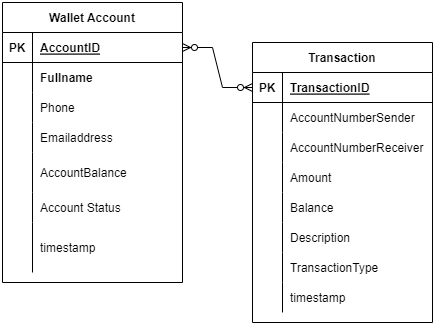

The diagram above was exported from draw.io. Its source (the exported page's mxGraphModel, read from the mxfile embedded in the PNG):
<mxGraphModel dx="868" dy="488" grid="1" gridSize="10" guides="1" tooltips="1" connect="1" arrows="1" fold="1" page="1" pageScale="1" pageWidth="850" pageHeight="1100" math="0" shadow="0">
  <root>
    <mxCell id="0" />
    <mxCell id="1" parent="0" />
    <mxCell id="TifBlfn-5B2uajaume_i-33" value="Wallet Account" style="shape=table;startSize=30;container=1;collapsible=1;childLayout=tableLayout;fixedRows=1;rowLines=0;fontStyle=1;align=center;resizeLast=1;" parent="1" vertex="1">
      <mxGeometry x="150" y="60" width="180" height="280" as="geometry" />
    </mxCell>
    <mxCell id="TifBlfn-5B2uajaume_i-34" value="" style="shape=tableRow;horizontal=0;startSize=0;swimlaneHead=0;swimlaneBody=0;fillColor=none;collapsible=0;dropTarget=0;points=[[0,0.5],[1,0.5]];portConstraint=eastwest;top=0;left=0;right=0;bottom=1;" parent="TifBlfn-5B2uajaume_i-33" vertex="1">
      <mxGeometry y="30" width="180" height="30" as="geometry" />
    </mxCell>
    <mxCell id="TifBlfn-5B2uajaume_i-35" value="PK" style="shape=partialRectangle;connectable=0;fillColor=none;top=0;left=0;bottom=0;right=0;fontStyle=1;overflow=hidden;" parent="TifBlfn-5B2uajaume_i-34" vertex="1">
      <mxGeometry width="30" height="30" as="geometry">
        <mxRectangle width="30" height="30" as="alternateBounds" />
      </mxGeometry>
    </mxCell>
    <mxCell id="TifBlfn-5B2uajaume_i-36" value="AccountID" style="shape=partialRectangle;connectable=0;fillColor=none;top=0;left=0;bottom=0;right=0;align=left;spacingLeft=6;fontStyle=5;overflow=hidden;" parent="TifBlfn-5B2uajaume_i-34" vertex="1">
      <mxGeometry x="30" width="150" height="30" as="geometry">
        <mxRectangle width="150" height="30" as="alternateBounds" />
      </mxGeometry>
    </mxCell>
    <mxCell id="TifBlfn-5B2uajaume_i-5" value="" style="shape=tableRow;horizontal=0;startSize=0;swimlaneHead=0;swimlaneBody=0;fillColor=none;collapsible=0;dropTarget=0;points=[[0,0.5],[1,0.5]];portConstraint=eastwest;top=0;left=0;right=0;bottom=0;" parent="TifBlfn-5B2uajaume_i-33" vertex="1">
      <mxGeometry y="60" width="180" height="30" as="geometry" />
    </mxCell>
    <mxCell id="TifBlfn-5B2uajaume_i-6" value="" style="shape=partialRectangle;connectable=0;fillColor=none;top=0;left=0;bottom=0;right=0;editable=1;overflow=hidden;" parent="TifBlfn-5B2uajaume_i-5" vertex="1">
      <mxGeometry width="30" height="30" as="geometry">
        <mxRectangle width="30" height="30" as="alternateBounds" />
      </mxGeometry>
    </mxCell>
    <mxCell id="TifBlfn-5B2uajaume_i-7" value="Fullname" style="shape=partialRectangle;connectable=0;fillColor=none;top=0;left=0;bottom=0;right=0;align=left;spacingLeft=6;overflow=hidden;fontStyle=1" parent="TifBlfn-5B2uajaume_i-5" vertex="1">
      <mxGeometry x="30" width="150" height="30" as="geometry">
        <mxRectangle width="150" height="30" as="alternateBounds" />
      </mxGeometry>
    </mxCell>
    <mxCell id="TifBlfn-5B2uajaume_i-11" value="" style="shape=tableRow;horizontal=0;startSize=0;swimlaneHead=0;swimlaneBody=0;fillColor=none;collapsible=0;dropTarget=0;points=[[0,0.5],[1,0.5]];portConstraint=eastwest;top=0;left=0;right=0;bottom=0;" parent="TifBlfn-5B2uajaume_i-33" vertex="1">
      <mxGeometry y="90" width="180" height="30" as="geometry" />
    </mxCell>
    <mxCell id="TifBlfn-5B2uajaume_i-12" value="" style="shape=partialRectangle;connectable=0;fillColor=none;top=0;left=0;bottom=0;right=0;editable=1;overflow=hidden;" parent="TifBlfn-5B2uajaume_i-11" vertex="1">
      <mxGeometry width="30" height="30" as="geometry">
        <mxRectangle width="30" height="30" as="alternateBounds" />
      </mxGeometry>
    </mxCell>
    <mxCell id="TifBlfn-5B2uajaume_i-13" value="Phone" style="shape=partialRectangle;connectable=0;fillColor=none;top=0;left=0;bottom=0;right=0;align=left;spacingLeft=6;overflow=hidden;fontStyle=0" parent="TifBlfn-5B2uajaume_i-11" vertex="1">
      <mxGeometry x="30" width="150" height="30" as="geometry">
        <mxRectangle width="150" height="30" as="alternateBounds" />
      </mxGeometry>
    </mxCell>
    <mxCell id="TifBlfn-5B2uajaume_i-37" value="" style="shape=tableRow;horizontal=0;startSize=0;swimlaneHead=0;swimlaneBody=0;fillColor=none;collapsible=0;dropTarget=0;points=[[0,0.5],[1,0.5]];portConstraint=eastwest;top=0;left=0;right=0;bottom=0;" parent="TifBlfn-5B2uajaume_i-33" vertex="1">
      <mxGeometry y="120" width="180" height="30" as="geometry" />
    </mxCell>
    <mxCell id="TifBlfn-5B2uajaume_i-38" value="" style="shape=partialRectangle;connectable=0;fillColor=none;top=0;left=0;bottom=0;right=0;editable=1;overflow=hidden;" parent="TifBlfn-5B2uajaume_i-37" vertex="1">
      <mxGeometry width="30" height="30" as="geometry">
        <mxRectangle width="30" height="30" as="alternateBounds" />
      </mxGeometry>
    </mxCell>
    <mxCell id="TifBlfn-5B2uajaume_i-39" value="Emailaddress" style="shape=partialRectangle;connectable=0;fillColor=none;top=0;left=0;bottom=0;right=0;align=left;spacingLeft=6;overflow=hidden;" parent="TifBlfn-5B2uajaume_i-37" vertex="1">
      <mxGeometry x="30" width="150" height="30" as="geometry">
        <mxRectangle width="150" height="30" as="alternateBounds" />
      </mxGeometry>
    </mxCell>
    <mxCell id="TifBlfn-5B2uajaume_i-40" value="" style="shape=tableRow;horizontal=0;startSize=0;swimlaneHead=0;swimlaneBody=0;fillColor=none;collapsible=0;dropTarget=0;points=[[0,0.5],[1,0.5]];portConstraint=eastwest;top=0;left=0;right=0;bottom=0;" parent="TifBlfn-5B2uajaume_i-33" vertex="1">
      <mxGeometry y="150" width="180" height="40" as="geometry" />
    </mxCell>
    <mxCell id="TifBlfn-5B2uajaume_i-41" value="" style="shape=partialRectangle;connectable=0;fillColor=none;top=0;left=0;bottom=0;right=0;editable=1;overflow=hidden;" parent="TifBlfn-5B2uajaume_i-40" vertex="1">
      <mxGeometry width="30" height="40" as="geometry">
        <mxRectangle width="30" height="40" as="alternateBounds" />
      </mxGeometry>
    </mxCell>
    <mxCell id="TifBlfn-5B2uajaume_i-42" value="AccountBalance" style="shape=partialRectangle;connectable=0;fillColor=none;top=0;left=0;bottom=0;right=0;align=left;spacingLeft=6;overflow=hidden;" parent="TifBlfn-5B2uajaume_i-40" vertex="1">
      <mxGeometry x="30" width="150" height="40" as="geometry">
        <mxRectangle width="150" height="40" as="alternateBounds" />
      </mxGeometry>
    </mxCell>
    <mxCell id="g-NuXpZ2kTL6DREBJ--g-1" value="" style="shape=tableRow;horizontal=0;startSize=0;swimlaneHead=0;swimlaneBody=0;fillColor=none;collapsible=0;dropTarget=0;points=[[0,0.5],[1,0.5]];portConstraint=eastwest;top=0;left=0;right=0;bottom=0;" vertex="1" parent="TifBlfn-5B2uajaume_i-33">
      <mxGeometry y="190" width="180" height="30" as="geometry" />
    </mxCell>
    <mxCell id="g-NuXpZ2kTL6DREBJ--g-2" value="" style="shape=partialRectangle;connectable=0;fillColor=none;top=0;left=0;bottom=0;right=0;editable=1;overflow=hidden;" vertex="1" parent="g-NuXpZ2kTL6DREBJ--g-1">
      <mxGeometry width="30" height="30" as="geometry">
        <mxRectangle width="30" height="30" as="alternateBounds" />
      </mxGeometry>
    </mxCell>
    <mxCell id="g-NuXpZ2kTL6DREBJ--g-3" value="Account Status" style="shape=partialRectangle;connectable=0;fillColor=none;top=0;left=0;bottom=0;right=0;align=left;spacingLeft=6;overflow=hidden;" vertex="1" parent="g-NuXpZ2kTL6DREBJ--g-1">
      <mxGeometry x="30" width="150" height="30" as="geometry">
        <mxRectangle width="150" height="30" as="alternateBounds" />
      </mxGeometry>
    </mxCell>
    <mxCell id="TifBlfn-5B2uajaume_i-43" value="" style="shape=tableRow;horizontal=0;startSize=0;swimlaneHead=0;swimlaneBody=0;fillColor=none;collapsible=0;dropTarget=0;points=[[0,0.5],[1,0.5]];portConstraint=eastwest;top=0;left=0;right=0;bottom=0;" parent="TifBlfn-5B2uajaume_i-33" vertex="1">
      <mxGeometry y="220" width="180" height="50" as="geometry" />
    </mxCell>
    <mxCell id="TifBlfn-5B2uajaume_i-44" value="" style="shape=partialRectangle;connectable=0;fillColor=none;top=0;left=0;bottom=0;right=0;editable=1;overflow=hidden;" parent="TifBlfn-5B2uajaume_i-43" vertex="1">
      <mxGeometry width="30" height="50" as="geometry">
        <mxRectangle width="30" height="50" as="alternateBounds" />
      </mxGeometry>
    </mxCell>
    <mxCell id="TifBlfn-5B2uajaume_i-45" value="timestamp" style="shape=partialRectangle;connectable=0;fillColor=none;top=0;left=0;bottom=0;right=0;align=left;spacingLeft=6;overflow=hidden;" parent="TifBlfn-5B2uajaume_i-43" vertex="1">
      <mxGeometry x="30" width="150" height="50" as="geometry">
        <mxRectangle width="150" height="50" as="alternateBounds" />
      </mxGeometry>
    </mxCell>
    <mxCell id="TifBlfn-5B2uajaume_i-50" value="Transaction" style="shape=table;startSize=30;container=1;collapsible=1;childLayout=tableLayout;fixedRows=1;rowLines=0;fontStyle=1;align=center;resizeLast=1;" parent="1" vertex="1">
      <mxGeometry x="400" y="100" width="180" height="280" as="geometry" />
    </mxCell>
    <mxCell id="TifBlfn-5B2uajaume_i-51" value="" style="shape=tableRow;horizontal=0;startSize=0;swimlaneHead=0;swimlaneBody=0;fillColor=none;collapsible=0;dropTarget=0;points=[[0,0.5],[1,0.5]];portConstraint=eastwest;top=0;left=0;right=0;bottom=1;" parent="TifBlfn-5B2uajaume_i-50" vertex="1">
      <mxGeometry y="30" width="180" height="30" as="geometry" />
    </mxCell>
    <mxCell id="TifBlfn-5B2uajaume_i-52" value="PK" style="shape=partialRectangle;connectable=0;fillColor=none;top=0;left=0;bottom=0;right=0;fontStyle=1;overflow=hidden;" parent="TifBlfn-5B2uajaume_i-51" vertex="1">
      <mxGeometry width="30" height="30" as="geometry">
        <mxRectangle width="30" height="30" as="alternateBounds" />
      </mxGeometry>
    </mxCell>
    <mxCell id="TifBlfn-5B2uajaume_i-53" value="TransactionID" style="shape=partialRectangle;connectable=0;fillColor=none;top=0;left=0;bottom=0;right=0;align=left;spacingLeft=6;fontStyle=5;overflow=hidden;" parent="TifBlfn-5B2uajaume_i-51" vertex="1">
      <mxGeometry x="30" width="150" height="30" as="geometry">
        <mxRectangle width="150" height="30" as="alternateBounds" />
      </mxGeometry>
    </mxCell>
    <mxCell id="TifBlfn-5B2uajaume_i-54" value="" style="shape=tableRow;horizontal=0;startSize=0;swimlaneHead=0;swimlaneBody=0;fillColor=none;collapsible=0;dropTarget=0;points=[[0,0.5],[1,0.5]];portConstraint=eastwest;top=0;left=0;right=0;bottom=0;" parent="TifBlfn-5B2uajaume_i-50" vertex="1">
      <mxGeometry y="60" width="180" height="30" as="geometry" />
    </mxCell>
    <mxCell id="TifBlfn-5B2uajaume_i-55" value="" style="shape=partialRectangle;connectable=0;fillColor=none;top=0;left=0;bottom=0;right=0;editable=1;overflow=hidden;" parent="TifBlfn-5B2uajaume_i-54" vertex="1">
      <mxGeometry width="30" height="30" as="geometry">
        <mxRectangle width="30" height="30" as="alternateBounds" />
      </mxGeometry>
    </mxCell>
    <mxCell id="TifBlfn-5B2uajaume_i-56" value="AccountNumberSender" style="shape=partialRectangle;connectable=0;fillColor=none;top=0;left=0;bottom=0;right=0;align=left;spacingLeft=6;overflow=hidden;" parent="TifBlfn-5B2uajaume_i-54" vertex="1">
      <mxGeometry x="30" width="150" height="30" as="geometry">
        <mxRectangle width="150" height="30" as="alternateBounds" />
      </mxGeometry>
    </mxCell>
    <mxCell id="g-NuXpZ2kTL6DREBJ--g-4" value="" style="shape=tableRow;horizontal=0;startSize=0;swimlaneHead=0;swimlaneBody=0;fillColor=none;collapsible=0;dropTarget=0;points=[[0,0.5],[1,0.5]];portConstraint=eastwest;top=0;left=0;right=0;bottom=0;" vertex="1" parent="TifBlfn-5B2uajaume_i-50">
      <mxGeometry y="90" width="180" height="30" as="geometry" />
    </mxCell>
    <mxCell id="g-NuXpZ2kTL6DREBJ--g-5" value="" style="shape=partialRectangle;connectable=0;fillColor=none;top=0;left=0;bottom=0;right=0;editable=1;overflow=hidden;" vertex="1" parent="g-NuXpZ2kTL6DREBJ--g-4">
      <mxGeometry width="30" height="30" as="geometry">
        <mxRectangle width="30" height="30" as="alternateBounds" />
      </mxGeometry>
    </mxCell>
    <mxCell id="g-NuXpZ2kTL6DREBJ--g-6" value="AccountNumberReceiver" style="shape=partialRectangle;connectable=0;fillColor=none;top=0;left=0;bottom=0;right=0;align=left;spacingLeft=6;overflow=hidden;" vertex="1" parent="g-NuXpZ2kTL6DREBJ--g-4">
      <mxGeometry x="30" width="150" height="30" as="geometry">
        <mxRectangle width="150" height="30" as="alternateBounds" />
      </mxGeometry>
    </mxCell>
    <mxCell id="TifBlfn-5B2uajaume_i-57" value="" style="shape=tableRow;horizontal=0;startSize=0;swimlaneHead=0;swimlaneBody=0;fillColor=none;collapsible=0;dropTarget=0;points=[[0,0.5],[1,0.5]];portConstraint=eastwest;top=0;left=0;right=0;bottom=0;" parent="TifBlfn-5B2uajaume_i-50" vertex="1">
      <mxGeometry y="120" width="180" height="30" as="geometry" />
    </mxCell>
    <mxCell id="TifBlfn-5B2uajaume_i-58" value="" style="shape=partialRectangle;connectable=0;fillColor=none;top=0;left=0;bottom=0;right=0;editable=1;overflow=hidden;" parent="TifBlfn-5B2uajaume_i-57" vertex="1">
      <mxGeometry width="30" height="30" as="geometry">
        <mxRectangle width="30" height="30" as="alternateBounds" />
      </mxGeometry>
    </mxCell>
    <mxCell id="TifBlfn-5B2uajaume_i-59" value="Amount" style="shape=partialRectangle;connectable=0;fillColor=none;top=0;left=0;bottom=0;right=0;align=left;spacingLeft=6;overflow=hidden;" parent="TifBlfn-5B2uajaume_i-57" vertex="1">
      <mxGeometry x="30" width="150" height="30" as="geometry">
        <mxRectangle width="150" height="30" as="alternateBounds" />
      </mxGeometry>
    </mxCell>
    <mxCell id="TifBlfn-5B2uajaume_i-60" value="" style="shape=tableRow;horizontal=0;startSize=0;swimlaneHead=0;swimlaneBody=0;fillColor=none;collapsible=0;dropTarget=0;points=[[0,0.5],[1,0.5]];portConstraint=eastwest;top=0;left=0;right=0;bottom=0;" parent="TifBlfn-5B2uajaume_i-50" vertex="1">
      <mxGeometry y="150" width="180" height="30" as="geometry" />
    </mxCell>
    <mxCell id="TifBlfn-5B2uajaume_i-61" value="" style="shape=partialRectangle;connectable=0;fillColor=none;top=0;left=0;bottom=0;right=0;editable=1;overflow=hidden;" parent="TifBlfn-5B2uajaume_i-60" vertex="1">
      <mxGeometry width="30" height="30" as="geometry">
        <mxRectangle width="30" height="30" as="alternateBounds" />
      </mxGeometry>
    </mxCell>
    <mxCell id="TifBlfn-5B2uajaume_i-62" value="Balance" style="shape=partialRectangle;connectable=0;fillColor=none;top=0;left=0;bottom=0;right=0;align=left;spacingLeft=6;overflow=hidden;" parent="TifBlfn-5B2uajaume_i-60" vertex="1">
      <mxGeometry x="30" width="150" height="30" as="geometry">
        <mxRectangle width="150" height="30" as="alternateBounds" />
      </mxGeometry>
    </mxCell>
    <mxCell id="TifBlfn-5B2uajaume_i-63" value="" style="shape=tableRow;horizontal=0;startSize=0;swimlaneHead=0;swimlaneBody=0;fillColor=none;collapsible=0;dropTarget=0;points=[[0,0.5],[1,0.5]];portConstraint=eastwest;top=0;left=0;right=0;bottom=0;" parent="TifBlfn-5B2uajaume_i-50" vertex="1">
      <mxGeometry y="180" width="180" height="30" as="geometry" />
    </mxCell>
    <mxCell id="TifBlfn-5B2uajaume_i-64" value="" style="shape=partialRectangle;connectable=0;fillColor=none;top=0;left=0;bottom=0;right=0;editable=1;overflow=hidden;" parent="TifBlfn-5B2uajaume_i-63" vertex="1">
      <mxGeometry width="30" height="30" as="geometry">
        <mxRectangle width="30" height="30" as="alternateBounds" />
      </mxGeometry>
    </mxCell>
    <mxCell id="TifBlfn-5B2uajaume_i-65" value="Description" style="shape=partialRectangle;connectable=0;fillColor=none;top=0;left=0;bottom=0;right=0;align=left;spacingLeft=6;overflow=hidden;" parent="TifBlfn-5B2uajaume_i-63" vertex="1">
      <mxGeometry x="30" width="150" height="30" as="geometry">
        <mxRectangle width="150" height="30" as="alternateBounds" />
      </mxGeometry>
    </mxCell>
    <mxCell id="g-NuXpZ2kTL6DREBJ--g-7" value="" style="shape=tableRow;horizontal=0;startSize=0;swimlaneHead=0;swimlaneBody=0;fillColor=none;collapsible=0;dropTarget=0;points=[[0,0.5],[1,0.5]];portConstraint=eastwest;top=0;left=0;right=0;bottom=0;" vertex="1" parent="TifBlfn-5B2uajaume_i-50">
      <mxGeometry y="210" width="180" height="30" as="geometry" />
    </mxCell>
    <mxCell id="g-NuXpZ2kTL6DREBJ--g-8" value="" style="shape=partialRectangle;connectable=0;fillColor=none;top=0;left=0;bottom=0;right=0;editable=1;overflow=hidden;" vertex="1" parent="g-NuXpZ2kTL6DREBJ--g-7">
      <mxGeometry width="30" height="30" as="geometry">
        <mxRectangle width="30" height="30" as="alternateBounds" />
      </mxGeometry>
    </mxCell>
    <mxCell id="g-NuXpZ2kTL6DREBJ--g-9" value="TransactionType" style="shape=partialRectangle;connectable=0;fillColor=none;top=0;left=0;bottom=0;right=0;align=left;spacingLeft=6;overflow=hidden;" vertex="1" parent="g-NuXpZ2kTL6DREBJ--g-7">
      <mxGeometry x="30" width="150" height="30" as="geometry">
        <mxRectangle width="150" height="30" as="alternateBounds" />
      </mxGeometry>
    </mxCell>
    <mxCell id="TifBlfn-5B2uajaume_i-66" value="" style="shape=tableRow;horizontal=0;startSize=0;swimlaneHead=0;swimlaneBody=0;fillColor=none;collapsible=0;dropTarget=0;points=[[0,0.5],[1,0.5]];portConstraint=eastwest;top=0;left=0;right=0;bottom=0;" parent="TifBlfn-5B2uajaume_i-50" vertex="1">
      <mxGeometry y="240" width="180" height="30" as="geometry" />
    </mxCell>
    <mxCell id="TifBlfn-5B2uajaume_i-67" value="" style="shape=partialRectangle;connectable=0;fillColor=none;top=0;left=0;bottom=0;right=0;editable=1;overflow=hidden;" parent="TifBlfn-5B2uajaume_i-66" vertex="1">
      <mxGeometry width="30" height="30" as="geometry">
        <mxRectangle width="30" height="30" as="alternateBounds" />
      </mxGeometry>
    </mxCell>
    <mxCell id="TifBlfn-5B2uajaume_i-68" value="timestamp" style="shape=partialRectangle;connectable=0;fillColor=none;top=0;left=0;bottom=0;right=0;align=left;spacingLeft=6;overflow=hidden;" parent="TifBlfn-5B2uajaume_i-66" vertex="1">
      <mxGeometry x="30" width="150" height="30" as="geometry">
        <mxRectangle width="150" height="30" as="alternateBounds" />
      </mxGeometry>
    </mxCell>
    <mxCell id="TifBlfn-5B2uajaume_i-71" value="" style="edgeStyle=entityRelationEdgeStyle;fontSize=12;html=1;endArrow=ERzeroToMany;endFill=1;startArrow=ERzeroToMany;rounded=0;entryX=0;entryY=0.5;entryDx=0;entryDy=0;exitX=1;exitY=0.5;exitDx=0;exitDy=0;" parent="1" source="TifBlfn-5B2uajaume_i-34" target="TifBlfn-5B2uajaume_i-51" edge="1">
      <mxGeometry width="100" height="100" relative="1" as="geometry">
        <mxPoint x="510" y="230" as="sourcePoint" />
        <mxPoint x="610" y="130" as="targetPoint" />
      </mxGeometry>
    </mxCell>
  </root>
</mxGraphModel>